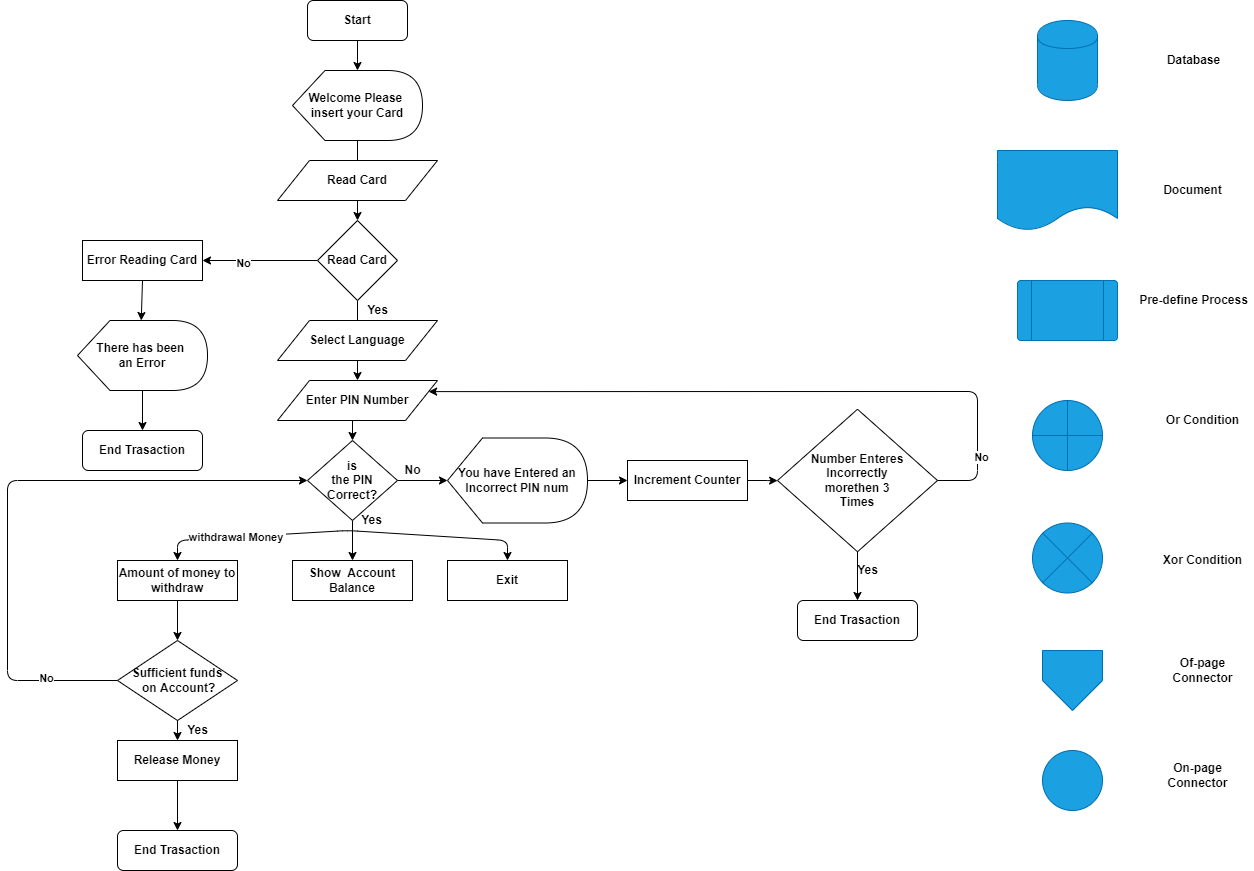

The diagram above was exported from draw.io. Its source (the exported page's mxGraphModel, read from the mxfile embedded in the PNG):
<mxGraphModel dx="1422" dy="794" grid="1" gridSize="10" guides="1" tooltips="1" connect="1" arrows="1" fold="1" page="1" pageScale="1" pageWidth="827" pageHeight="1169" math="0" shadow="0">
  <root>
    <mxCell id="0" />
    <mxCell id="1" parent="0" />
    <mxCell id="C0E_-CukY_uuE-PsmLuC-26" value="" style="edgeStyle=orthogonalEdgeStyle;rounded=0;orthogonalLoop=1;jettySize=auto;html=1;" edge="1" parent="1" source="C0E_-CukY_uuE-PsmLuC-1" target="C0E_-CukY_uuE-PsmLuC-3">
      <mxGeometry relative="1" as="geometry" />
    </mxCell>
    <mxCell id="C0E_-CukY_uuE-PsmLuC-1" value="&lt;b&gt;Start&lt;/b&gt;" style="rounded=1;whiteSpace=wrap;html=1;" vertex="1" parent="1">
      <mxGeometry x="370" y="40" width="100" height="40" as="geometry" />
    </mxCell>
    <mxCell id="C0E_-CukY_uuE-PsmLuC-27" value="" style="edgeStyle=orthogonalEdgeStyle;rounded=0;orthogonalLoop=1;jettySize=auto;html=1;" edge="1" parent="1" source="C0E_-CukY_uuE-PsmLuC-3" target="C0E_-CukY_uuE-PsmLuC-7">
      <mxGeometry relative="1" as="geometry" />
    </mxCell>
    <mxCell id="C0E_-CukY_uuE-PsmLuC-3" value="&lt;b&gt;Welcome Please&amp;nbsp;&lt;br&gt;insert your Card&lt;br&gt;&lt;/b&gt;" style="shape=display;whiteSpace=wrap;html=1;" vertex="1" parent="1">
      <mxGeometry x="355" y="110" width="130" height="70" as="geometry" />
    </mxCell>
    <mxCell id="C0E_-CukY_uuE-PsmLuC-4" value="&lt;b&gt;Read Card&lt;/b&gt;" style="shape=parallelogram;perimeter=parallelogramPerimeter;whiteSpace=wrap;html=1;" vertex="1" parent="1">
      <mxGeometry x="340" y="200" width="160" height="40" as="geometry" />
    </mxCell>
    <mxCell id="C0E_-CukY_uuE-PsmLuC-29" value="" style="edgeStyle=orthogonalEdgeStyle;rounded=0;orthogonalLoop=1;jettySize=auto;html=1;entryX=1;entryY=0.5;entryDx=0;entryDy=0;" edge="1" parent="1" source="C0E_-CukY_uuE-PsmLuC-7" target="C0E_-CukY_uuE-PsmLuC-8">
      <mxGeometry relative="1" as="geometry">
        <mxPoint x="300" y="300" as="targetPoint" />
      </mxGeometry>
    </mxCell>
    <mxCell id="C0E_-CukY_uuE-PsmLuC-55" value="&lt;b&gt;No&lt;/b&gt;" style="edgeLabel;html=1;align=center;verticalAlign=middle;resizable=0;points=[];" vertex="1" connectable="0" parent="C0E_-CukY_uuE-PsmLuC-29">
      <mxGeometry x="0.3091" y="2" relative="1" as="geometry">
        <mxPoint as="offset" />
      </mxGeometry>
    </mxCell>
    <mxCell id="C0E_-CukY_uuE-PsmLuC-35" value="" style="edgeStyle=orthogonalEdgeStyle;rounded=0;orthogonalLoop=1;jettySize=auto;html=1;" edge="1" parent="1" source="C0E_-CukY_uuE-PsmLuC-7" target="C0E_-CukY_uuE-PsmLuC-12">
      <mxGeometry relative="1" as="geometry" />
    </mxCell>
    <mxCell id="C0E_-CukY_uuE-PsmLuC-7" value="&lt;b&gt;Read Card&lt;/b&gt;" style="rhombus;whiteSpace=wrap;html=1;" vertex="1" parent="1">
      <mxGeometry x="380" y="260" width="80" height="80" as="geometry" />
    </mxCell>
    <mxCell id="C0E_-CukY_uuE-PsmLuC-8" value="&lt;b&gt;Error Reading Card&lt;/b&gt;" style="rounded=0;whiteSpace=wrap;html=1;" vertex="1" parent="1">
      <mxGeometry x="145" y="280" width="120" height="40" as="geometry" />
    </mxCell>
    <mxCell id="C0E_-CukY_uuE-PsmLuC-34" value="" style="edgeStyle=orthogonalEdgeStyle;rounded=0;orthogonalLoop=1;jettySize=auto;html=1;" edge="1" parent="1" source="C0E_-CukY_uuE-PsmLuC-9" target="C0E_-CukY_uuE-PsmLuC-10">
      <mxGeometry relative="1" as="geometry" />
    </mxCell>
    <mxCell id="C0E_-CukY_uuE-PsmLuC-9" value="&lt;b&gt;There has been&amp;nbsp;&lt;br&gt;an Error&lt;br&gt;&lt;/b&gt;" style="shape=display;whiteSpace=wrap;html=1;" vertex="1" parent="1">
      <mxGeometry x="140" y="360" width="130" height="70" as="geometry" />
    </mxCell>
    <mxCell id="C0E_-CukY_uuE-PsmLuC-10" value="&lt;b&gt;End Trasaction&lt;/b&gt;" style="rounded=1;whiteSpace=wrap;html=1;" vertex="1" parent="1">
      <mxGeometry x="145" y="470" width="120" height="40" as="geometry" />
    </mxCell>
    <mxCell id="C0E_-CukY_uuE-PsmLuC-11" value="&lt;b&gt;Select Language&lt;/b&gt;" style="shape=parallelogram;perimeter=parallelogramPerimeter;whiteSpace=wrap;html=1;" vertex="1" parent="1">
      <mxGeometry x="340" y="360" width="160" height="40" as="geometry" />
    </mxCell>
    <mxCell id="C0E_-CukY_uuE-PsmLuC-12" value="&lt;b&gt;Enter PIN Number&lt;/b&gt;" style="shape=parallelogram;perimeter=parallelogramPerimeter;whiteSpace=wrap;html=1;" vertex="1" parent="1">
      <mxGeometry x="340" y="420" width="160" height="40" as="geometry" />
    </mxCell>
    <mxCell id="C0E_-CukY_uuE-PsmLuC-38" value="" style="edgeStyle=orthogonalEdgeStyle;rounded=0;orthogonalLoop=1;jettySize=auto;html=1;" edge="1" parent="1" source="C0E_-CukY_uuE-PsmLuC-13" target="C0E_-CukY_uuE-PsmLuC-15">
      <mxGeometry relative="1" as="geometry" />
    </mxCell>
    <mxCell id="C0E_-CukY_uuE-PsmLuC-45" value="" style="edgeStyle=orthogonalEdgeStyle;rounded=0;orthogonalLoop=1;jettySize=auto;html=1;" edge="1" parent="1" source="C0E_-CukY_uuE-PsmLuC-13" target="C0E_-CukY_uuE-PsmLuC-20">
      <mxGeometry relative="1" as="geometry" />
    </mxCell>
    <mxCell id="C0E_-CukY_uuE-PsmLuC-13" value="&lt;b&gt;is&lt;br&gt;the PIN&lt;br&gt;Correct?&lt;br&gt;&lt;/b&gt;" style="rhombus;whiteSpace=wrap;html=1;" vertex="1" parent="1">
      <mxGeometry x="370" y="480" width="90" height="80" as="geometry" />
    </mxCell>
    <mxCell id="C0E_-CukY_uuE-PsmLuC-40" value="" style="edgeStyle=orthogonalEdgeStyle;rounded=0;orthogonalLoop=1;jettySize=auto;html=1;" edge="1" parent="1" source="C0E_-CukY_uuE-PsmLuC-14" target="C0E_-CukY_uuE-PsmLuC-16">
      <mxGeometry relative="1" as="geometry" />
    </mxCell>
    <mxCell id="C0E_-CukY_uuE-PsmLuC-14" value="&lt;b&gt;Increment Counter&lt;/b&gt;" style="rounded=0;whiteSpace=wrap;html=1;fontStyle=0" vertex="1" parent="1">
      <mxGeometry x="690" y="500" width="120" height="40" as="geometry" />
    </mxCell>
    <mxCell id="C0E_-CukY_uuE-PsmLuC-39" value="" style="edgeStyle=orthogonalEdgeStyle;rounded=0;orthogonalLoop=1;jettySize=auto;html=1;" edge="1" parent="1" source="C0E_-CukY_uuE-PsmLuC-15" target="C0E_-CukY_uuE-PsmLuC-14">
      <mxGeometry relative="1" as="geometry" />
    </mxCell>
    <mxCell id="C0E_-CukY_uuE-PsmLuC-15" value="&lt;b&gt;You have Entered an&lt;br&gt;Incorrect PIN num&lt;br&gt;&lt;/b&gt;" style="shape=display;whiteSpace=wrap;html=1;" vertex="1" parent="1">
      <mxGeometry x="510" y="477.5" width="140" height="85" as="geometry" />
    </mxCell>
    <mxCell id="C0E_-CukY_uuE-PsmLuC-41" value="" style="edgeStyle=orthogonalEdgeStyle;rounded=0;orthogonalLoop=1;jettySize=auto;html=1;" edge="1" parent="1" source="C0E_-CukY_uuE-PsmLuC-16" target="C0E_-CukY_uuE-PsmLuC-18">
      <mxGeometry relative="1" as="geometry" />
    </mxCell>
    <mxCell id="C0E_-CukY_uuE-PsmLuC-16" value="&lt;b&gt;Number Enteres&lt;br&gt;Incorrectly&lt;br&gt;morethen 3&lt;br&gt;Times&lt;br&gt;&lt;/b&gt;" style="rhombus;whiteSpace=wrap;html=1;" vertex="1" parent="1">
      <mxGeometry x="840" y="448.75" width="160" height="142.5" as="geometry" />
    </mxCell>
    <mxCell id="C0E_-CukY_uuE-PsmLuC-18" value="&lt;b&gt;End Trasaction&lt;/b&gt;" style="rounded=1;whiteSpace=wrap;html=1;" vertex="1" parent="1">
      <mxGeometry x="860" y="640" width="120" height="40" as="geometry" />
    </mxCell>
    <mxCell id="C0E_-CukY_uuE-PsmLuC-46" value="" style="edgeStyle=orthogonalEdgeStyle;rounded=0;orthogonalLoop=1;jettySize=auto;html=1;" edge="1" parent="1" source="C0E_-CukY_uuE-PsmLuC-19" target="C0E_-CukY_uuE-PsmLuC-23">
      <mxGeometry relative="1" as="geometry" />
    </mxCell>
    <mxCell id="C0E_-CukY_uuE-PsmLuC-19" value="&lt;b&gt;Amount of money to withdraw&lt;/b&gt;" style="rounded=0;whiteSpace=wrap;html=1;" vertex="1" parent="1">
      <mxGeometry x="180" y="600" width="120" height="40" as="geometry" />
    </mxCell>
    <mxCell id="C0E_-CukY_uuE-PsmLuC-20" value="&lt;b&gt;Show&amp;nbsp; Account Balance&lt;/b&gt;" style="rounded=0;whiteSpace=wrap;html=1;" vertex="1" parent="1">
      <mxGeometry x="355" y="600" width="120" height="40" as="geometry" />
    </mxCell>
    <mxCell id="C0E_-CukY_uuE-PsmLuC-21" value="&lt;b&gt;Exit&lt;/b&gt;" style="rounded=0;whiteSpace=wrap;html=1;" vertex="1" parent="1">
      <mxGeometry x="510" y="600" width="120" height="40" as="geometry" />
    </mxCell>
    <mxCell id="C0E_-CukY_uuE-PsmLuC-23" value="&lt;b&gt;Sufficient funds&lt;br&gt;&amp;nbsp;on Account?&lt;br&gt;&lt;/b&gt;" style="rhombus;whiteSpace=wrap;html=1;" vertex="1" parent="1">
      <mxGeometry x="180" y="680" width="120" height="80" as="geometry" />
    </mxCell>
    <mxCell id="C0E_-CukY_uuE-PsmLuC-24" value="&lt;b&gt;Release Money&lt;/b&gt;" style="rounded=0;whiteSpace=wrap;html=1;" vertex="1" parent="1">
      <mxGeometry x="180" y="780" width="120" height="40" as="geometry" />
    </mxCell>
    <mxCell id="C0E_-CukY_uuE-PsmLuC-37" value="" style="endArrow=classic;html=1;entryX=0.5;entryY=0;entryDx=0;entryDy=0;" edge="1" parent="1" target="C0E_-CukY_uuE-PsmLuC-13">
      <mxGeometry width="50" height="50" relative="1" as="geometry">
        <mxPoint x="415" y="460" as="sourcePoint" />
        <mxPoint x="620" y="680" as="targetPoint" />
      </mxGeometry>
    </mxCell>
    <mxCell id="C0E_-CukY_uuE-PsmLuC-49" value="" style="endArrow=classic;startArrow=classic;html=1;entryX=0.5;entryY=0;entryDx=0;entryDy=0;exitX=0.5;exitY=0;exitDx=0;exitDy=0;" edge="1" parent="1" source="C0E_-CukY_uuE-PsmLuC-19" target="C0E_-CukY_uuE-PsmLuC-21">
      <mxGeometry width="50" height="50" relative="1" as="geometry">
        <mxPoint x="240" y="550" as="sourcePoint" />
        <mxPoint x="460" y="710" as="targetPoint" />
        <Array as="points">
          <mxPoint x="240" y="580" />
          <mxPoint x="410" y="570" />
          <mxPoint x="570" y="580" />
        </Array>
      </mxGeometry>
    </mxCell>
    <mxCell id="C0E_-CukY_uuE-PsmLuC-54" value="&lt;b&gt;withdrawal Money&amp;nbsp;&lt;/b&gt;" style="edgeLabel;html=1;align=center;verticalAlign=middle;resizable=0;points=[];" vertex="1" connectable="0" parent="C0E_-CukY_uuE-PsmLuC-49">
      <mxGeometry x="-0.5676" relative="1" as="geometry">
        <mxPoint as="offset" />
      </mxGeometry>
    </mxCell>
    <mxCell id="C0E_-CukY_uuE-PsmLuC-50" value="" style="endArrow=classic;html=1;entryX=1;entryY=0.25;entryDx=0;entryDy=0;exitX=1;exitY=0.5;exitDx=0;exitDy=0;" edge="1" parent="1" source="C0E_-CukY_uuE-PsmLuC-16" target="C0E_-CukY_uuE-PsmLuC-12">
      <mxGeometry width="50" height="50" relative="1" as="geometry">
        <mxPoint x="1070" y="440" as="sourcePoint" />
        <mxPoint x="700" y="540" as="targetPoint" />
        <Array as="points">
          <mxPoint x="1040" y="520" />
          <mxPoint x="1040" y="431" />
        </Array>
      </mxGeometry>
    </mxCell>
    <mxCell id="C0E_-CukY_uuE-PsmLuC-59" value="&lt;b&gt;No&lt;/b&gt;" style="edgeLabel;html=1;align=center;verticalAlign=middle;resizable=0;points=[];" vertex="1" connectable="0" parent="C0E_-CukY_uuE-PsmLuC-50">
      <mxGeometry x="-0.882" y="24" relative="1" as="geometry">
        <mxPoint x="27" y="-24" as="offset" />
      </mxGeometry>
    </mxCell>
    <mxCell id="C0E_-CukY_uuE-PsmLuC-51" value="" style="endArrow=classic;html=1;entryX=0.5;entryY=0;entryDx=0;entryDy=0;exitX=0.5;exitY=1;exitDx=0;exitDy=0;" edge="1" parent="1" source="C0E_-CukY_uuE-PsmLuC-23" target="C0E_-CukY_uuE-PsmLuC-24">
      <mxGeometry width="50" height="50" relative="1" as="geometry">
        <mxPoint x="650" y="710" as="sourcePoint" />
        <mxPoint x="700" y="660" as="targetPoint" />
      </mxGeometry>
    </mxCell>
    <mxCell id="C0E_-CukY_uuE-PsmLuC-52" value="&lt;b&gt;End Trasaction&lt;/b&gt;" style="rounded=1;whiteSpace=wrap;html=1;" vertex="1" parent="1">
      <mxGeometry x="180" y="870" width="120" height="40" as="geometry" />
    </mxCell>
    <mxCell id="C0E_-CukY_uuE-PsmLuC-53" value="" style="endArrow=classic;html=1;entryX=0.5;entryY=0;entryDx=0;entryDy=0;exitX=0.5;exitY=1;exitDx=0;exitDy=0;" edge="1" parent="1" source="C0E_-CukY_uuE-PsmLuC-24" target="C0E_-CukY_uuE-PsmLuC-52">
      <mxGeometry width="50" height="50" relative="1" as="geometry">
        <mxPoint x="650" y="840" as="sourcePoint" />
        <mxPoint x="700" y="790" as="targetPoint" />
      </mxGeometry>
    </mxCell>
    <mxCell id="C0E_-CukY_uuE-PsmLuC-56" value="&lt;b&gt;Yes&lt;/b&gt;" style="text;html=1;resizable=0;autosize=1;align=center;verticalAlign=middle;points=[];fillColor=none;strokeColor=none;rounded=0;" vertex="1" parent="1">
      <mxGeometry x="420" y="340" width="40" height="20" as="geometry" />
    </mxCell>
    <mxCell id="C0E_-CukY_uuE-PsmLuC-57" value="&lt;b&gt;No&lt;/b&gt;" style="text;html=1;resizable=0;autosize=1;align=center;verticalAlign=middle;points=[];fillColor=none;strokeColor=none;rounded=0;" vertex="1" parent="1">
      <mxGeometry x="460" y="500" width="30" height="20" as="geometry" />
    </mxCell>
    <mxCell id="C0E_-CukY_uuE-PsmLuC-58" value="&lt;b&gt;Yes&lt;/b&gt;" style="text;html=1;resizable=0;autosize=1;align=center;verticalAlign=middle;points=[];fillColor=none;strokeColor=none;rounded=0;" vertex="1" parent="1">
      <mxGeometry x="414" y="550" width="40" height="20" as="geometry" />
    </mxCell>
    <mxCell id="C0E_-CukY_uuE-PsmLuC-60" value="&lt;b&gt;Yes&lt;/b&gt;" style="text;html=1;resizable=0;autosize=1;align=center;verticalAlign=middle;points=[];fillColor=none;strokeColor=none;rounded=0;" vertex="1" parent="1">
      <mxGeometry x="910" y="600" width="40" height="20" as="geometry" />
    </mxCell>
    <mxCell id="C0E_-CukY_uuE-PsmLuC-61" value="" style="endArrow=classic;html=1;exitX=0;exitY=0.5;exitDx=0;exitDy=0;entryX=0;entryY=0.5;entryDx=0;entryDy=0;" edge="1" parent="1" source="C0E_-CukY_uuE-PsmLuC-23" target="C0E_-CukY_uuE-PsmLuC-13">
      <mxGeometry width="50" height="50" relative="1" as="geometry">
        <mxPoint x="470" y="740" as="sourcePoint" />
        <mxPoint x="360" y="520" as="targetPoint" />
        <Array as="points">
          <mxPoint x="70" y="720" />
          <mxPoint x="70" y="520" />
        </Array>
      </mxGeometry>
    </mxCell>
    <mxCell id="C0E_-CukY_uuE-PsmLuC-62" value="&lt;b&gt;No&lt;/b&gt;" style="edgeLabel;html=1;align=center;verticalAlign=middle;resizable=0;points=[];" vertex="1" connectable="0" parent="C0E_-CukY_uuE-PsmLuC-61">
      <mxGeometry x="-0.7639" y="-3" relative="1" as="geometry">
        <mxPoint as="offset" />
      </mxGeometry>
    </mxCell>
    <mxCell id="C0E_-CukY_uuE-PsmLuC-63" value="&lt;b&gt;Yes&lt;/b&gt;" style="text;html=1;resizable=0;autosize=1;align=center;verticalAlign=middle;points=[];fillColor=none;strokeColor=none;rounded=0;" vertex="1" parent="1">
      <mxGeometry x="240" y="760" width="40" height="20" as="geometry" />
    </mxCell>
    <mxCell id="C0E_-CukY_uuE-PsmLuC-65" value="" style="endArrow=classic;html=1;entryX=0;entryY=0;entryDx=63.75;entryDy=0;entryPerimeter=0;exitX=0.5;exitY=1;exitDx=0;exitDy=0;" edge="1" parent="1" source="C0E_-CukY_uuE-PsmLuC-8" target="C0E_-CukY_uuE-PsmLuC-9">
      <mxGeometry width="50" height="50" relative="1" as="geometry">
        <mxPoint x="40" y="410" as="sourcePoint" />
        <mxPoint x="90" y="360" as="targetPoint" />
      </mxGeometry>
    </mxCell>
    <mxCell id="C0E_-CukY_uuE-PsmLuC-66" value="" style="shape=cylinder;whiteSpace=wrap;html=1;boundedLbl=1;backgroundOutline=1;fillColor=#1ba1e2;strokeColor=#006EAF;fontColor=#ffffff;" vertex="1" parent="1">
      <mxGeometry x="1100" y="60" width="60" height="80" as="geometry" />
    </mxCell>
    <mxCell id="C0E_-CukY_uuE-PsmLuC-67" value="" style="shape=document;whiteSpace=wrap;html=1;boundedLbl=1;fillColor=#1ba1e2;strokeColor=#006EAF;fontColor=#ffffff;" vertex="1" parent="1">
      <mxGeometry x="1060" y="190" width="120" height="80" as="geometry" />
    </mxCell>
    <mxCell id="C0E_-CukY_uuE-PsmLuC-68" value="" style="verticalLabelPosition=bottom;verticalAlign=top;html=1;shape=process;whiteSpace=wrap;rounded=1;size=0.14;arcSize=6;fillColor=#1ba1e2;strokeColor=#006EAF;fontColor=#ffffff;" vertex="1" parent="1">
      <mxGeometry x="1080" y="320" width="100" height="60" as="geometry" />
    </mxCell>
    <mxCell id="C0E_-CukY_uuE-PsmLuC-69" value="" style="verticalLabelPosition=bottom;verticalAlign=top;html=1;shape=mxgraph.flowchart.summing_function;fillColor=#1ba1e2;strokeColor=#006EAF;fontColor=#ffffff;" vertex="1" parent="1">
      <mxGeometry x="1095" y="440" width="70" height="70" as="geometry" />
    </mxCell>
    <mxCell id="C0E_-CukY_uuE-PsmLuC-70" value="" style="verticalLabelPosition=bottom;verticalAlign=top;html=1;shape=mxgraph.flowchart.or;fillColor=#1ba1e2;strokeColor=#006EAF;fontColor=#ffffff;" vertex="1" parent="1">
      <mxGeometry x="1095" y="562.5" width="70" height="70" as="geometry" />
    </mxCell>
    <mxCell id="C0E_-CukY_uuE-PsmLuC-71" value="" style="verticalLabelPosition=bottom;verticalAlign=top;html=1;shape=offPageConnector;rounded=0;size=0.5;fillColor=#1ba1e2;strokeColor=#006EAF;fontColor=#ffffff;" vertex="1" parent="1">
      <mxGeometry x="1105" y="690" width="60" height="60" as="geometry" />
    </mxCell>
    <mxCell id="C0E_-CukY_uuE-PsmLuC-72" value="&lt;font color=&quot;rgba(0, 0, 0, 0)&quot; face=&quot;monospace&quot;&gt;&lt;span style=&quot;font-size: 0px&quot;&gt;D&lt;/span&gt;&lt;/font&gt;" style="text;html=1;align=center;verticalAlign=middle;resizable=0;points=[];autosize=1;" vertex="1" parent="1">
      <mxGeometry x="1256" y="98" width="20" height="20" as="geometry" />
    </mxCell>
    <mxCell id="C0E_-CukY_uuE-PsmLuC-73" value="&lt;b&gt;Database&lt;/b&gt;" style="text;html=1;resizable=0;autosize=1;align=center;verticalAlign=middle;points=[];fillColor=none;strokeColor=none;rounded=0;" vertex="1" parent="1">
      <mxGeometry x="1221" y="90" width="70" height="20" as="geometry" />
    </mxCell>
    <mxCell id="C0E_-CukY_uuE-PsmLuC-74" value="&lt;b&gt;Document&lt;/b&gt;" style="text;html=1;resizable=0;autosize=1;align=center;verticalAlign=middle;points=[];fillColor=none;strokeColor=none;rounded=0;" vertex="1" parent="1">
      <mxGeometry x="1220" y="220" width="70" height="20" as="geometry" />
    </mxCell>
    <mxCell id="C0E_-CukY_uuE-PsmLuC-75" value="&lt;b&gt;Pre-define Process&lt;/b&gt;" style="text;html=1;resizable=0;autosize=1;align=center;verticalAlign=middle;points=[];fillColor=none;strokeColor=none;rounded=0;" vertex="1" parent="1">
      <mxGeometry x="1196" y="330" width="120" height="20" as="geometry" />
    </mxCell>
    <mxCell id="C0E_-CukY_uuE-PsmLuC-76" value="&lt;b&gt;Or Condition&lt;/b&gt;" style="text;html=1;resizable=0;autosize=1;align=center;verticalAlign=middle;points=[];fillColor=none;strokeColor=none;rounded=0;" vertex="1" parent="1">
      <mxGeometry x="1220" y="450" width="90" height="20" as="geometry" />
    </mxCell>
    <mxCell id="C0E_-CukY_uuE-PsmLuC-77" value="&lt;b&gt;Xor Condition&lt;/b&gt;" style="text;html=1;resizable=0;autosize=1;align=center;verticalAlign=middle;points=[];fillColor=none;strokeColor=none;rounded=0;" vertex="1" parent="1">
      <mxGeometry x="1220" y="590" width="90" height="20" as="geometry" />
    </mxCell>
    <mxCell id="C0E_-CukY_uuE-PsmLuC-78" value="&lt;b&gt;Of-page&lt;br&gt;Connector&lt;br&gt;&lt;/b&gt;" style="text;html=1;resizable=0;autosize=1;align=center;verticalAlign=middle;points=[];fillColor=none;strokeColor=none;rounded=0;" vertex="1" parent="1">
      <mxGeometry x="1225" y="695" width="80" height="30" as="geometry" />
    </mxCell>
    <mxCell id="C0E_-CukY_uuE-PsmLuC-79" value="" style="verticalLabelPosition=bottom;verticalAlign=top;html=1;shape=mxgraph.flowchart.on-page_reference;fillColor=#1ba1e2;strokeColor=#006EAF;fontColor=#ffffff;" vertex="1" parent="1">
      <mxGeometry x="1105" y="790" width="60" height="60" as="geometry" />
    </mxCell>
    <mxCell id="C0E_-CukY_uuE-PsmLuC-80" value="&lt;b&gt;On-page&lt;br&gt;Connector&lt;br&gt;&lt;/b&gt;" style="text;html=1;resizable=0;autosize=1;align=center;verticalAlign=middle;points=[];fillColor=none;strokeColor=none;rounded=0;" vertex="1" parent="1">
      <mxGeometry x="1220" y="800" width="80" height="30" as="geometry" />
    </mxCell>
  </root>
</mxGraphModel>